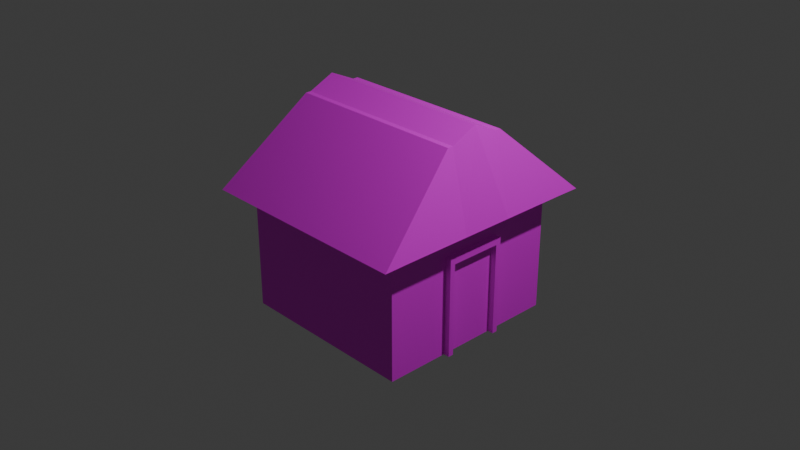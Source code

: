 # Source: building3.blend  (saved by Blender 4.5.88; exported with 4.5.12 LTS)
import bpy
from mathutils import Matrix  # noqa: F401  (used for matrix-valued properties, if any)

bpy.ops.wm.read_factory_settings(use_empty=True)
scene = bpy.context.scene
scene.name = 'Scene'

# ---- collections
col_collection = bpy.data.collections.new('Collection'); scene.collection.children.link(col_collection)

# ---- images (referenced by path relative to the original .blend; pixels are not part of the script)
import os
ASSET_DIR = os.environ.get("B2B_ASSET_DIR", "")  # directory of the original .blend (textures are referenced by path, not embedded)
HERE = os.path.dirname(os.path.abspath(__file__))  # packed textures are extracted next to this script under _unpacked/

def load_image(name, relpath, width, height, colorspace="sRGB"):
    """Load a texture the original file referenced (path relative to the .blend, or extracted next to this script)."""
    p = next((c for c in (os.path.join(HERE, relpath), os.path.join(ASSET_DIR, relpath)) if relpath and os.path.exists(c)), "")
    if p:
        img = bpy.data.images.load(p, check_existing=True)
        img.name = name
    else:  # same state as the original file: an image datablock whose file is absent (Cycles renders it pink)
        img = bpy.data.images.new(name, width, height)
        img.source = "FILE"
        img.filepath = "//" + (relpath or name)
    img.colorspace_settings.name = colorspace
    return img
img_buildingtexture_png = load_image('buildingtexture.png', 'buildingtexture.png', 1024, 1024, 'sRGB')

# ---- materials (node trees are filled in below, after node groups)
mat_material = bpy.data.materials.new('Material')
mat_material.alpha_threshold = 0.0
mat_material.roughness = 0.5
mat_material.line_color = (0.0, 0.0, 0.0, 1.0)

# ---- material node trees
mat_material.use_nodes = True; mat_material.node_tree.nodes.clear()
_N = mat_material.node_tree.nodes; _L = mat_material.node_tree.links
n0 = _N.new('ShaderNodeOutputMaterial'); n0.name = 'Material Output'; n0.location = (200, 100)
n1 = _N.new('ShaderNodeBsdfPrincipled'); n1.name = 'Principled BSDF'; n1.location = (-200, 100)
n1.inputs[3].default_value = 1.45
n2 = _N.new('ShaderNodeTexImage'); n2.name = 'Image Texture'; n2.location = (-490, 71)
n2.image = img_buildingtexture_png
_L.new(n1.outputs[0], n0.inputs[0])
_L.new(n2.outputs[0], n1.inputs[0])
n0.is_active_output = True

# ---- world
world_world = bpy.data.worlds.new('World'); scene.world = world_world
world_world.use_nodes = True; world_world.node_tree.nodes.clear()
_N = world_world.node_tree.nodes; _L = world_world.node_tree.links
n0 = _N.new('ShaderNodeOutputWorld'); n0.name = 'World Output'; n0.location = (200, 100)
n1 = _N.new('ShaderNodeBackground'); n1.name = 'Background'; n1.location = (-200, 100)
n1.inputs[0].default_value = (0.05088, 0.05088, 0.05088, 1.0)
_L.new(n1.outputs[0], n0.inputs[0])
n0.is_active_output = True
world_world.color = (0.05088, 0.05088, 0.05088)
world_world.sun_shadow_jitter_overblur = 0.0

# ---- cameras
cam_camera = bpy.data.cameras.new('Camera')
cam_camera.clip_end = 100.0
cam_camera.ortho_scale = 7.314

# ---- lights
light_light = bpy.data.lights.new('Light', 'POINT')
light_light.energy = 1000.0
light_light.shadow_soft_size = 0.1

# ---- meshes
me_cube = bpy.data.meshes.new('Cube')
me_cube.from_pydata([(-1.198, 0.3445, -0.7965), (-1.198, 0.0, -0.7965), (1.205, 1.033, -0.7965), (1.205, 0.2849, -0.7965), (-1.198, 0.2849, -0.7965), (-1.198, 1.033, -0.7965), (1.205, 0.3445, -0.7965), (1.205, 0.0, -0.7965), (1.0, 0.0, -0.8127), (-1.0, 0.3445, -0.8127), (1.0, 0.3445, -0.8127), (1.0, 1.033, -0.8127), (-1.0, 1.033, -0.8127), (1.0, 0.2849, -0.8127), (-1.0, 0.2849, -0.8127), (-1.0, 0.0, -0.8127), (1.066, 0.0, -0.9594), (1.066, 0.2849, -0.9594), (1.066, 0.2849, -1.447), (1.066, 0.3445, -0.9276), (1.066, 0.3445, -1.447), (1.066, 0.3445, -0.9594), (1.066, 0.0, -0.9276), (1.066, 0.2849, -0.9276), (-1.0, 0.0, -0.9276), (-1.0, 0.2849, -0.9276), (1.0, 0.0, -0.9276), (1.0, 0.2849, -0.9276), (-1.0, 1.033, -0.9276), (1.0, 1.033, -0.9276), (1.0, 0.3445, -0.9276), (-1.0, 0.3445, -0.9276), (-1.0, 0.3445, -0.3888), (1.0, 0.3445, -0.3888), (1.0, 0.3445, -1.447), (-1.0, 0.3445, -1.447), (1.0, 0.3445, -0.9594), (-1.0, 0.3445, -0.9594), (1.0, 1.033, -0.9594), (-1.0, 1.033, -0.9594), (1.0, 0.2849, -0.9594), (1.0, 0.0, -0.9594), (-1.0, 0.2849, -0.9594), (-1.0, 0.0, -0.9594), (-1.0, 0.0, -0.3245), (-1.0, 0.0, -1.447), (1.0, 0.0, -1.447), (1.0, 0.0, -0.3245), (1.205, 1.297, -0.7979), (1.0, 1.033, -1.447), (-1.0, 0.2849, -0.3888), (1.0, 0.2849, -1.447), (-1.198, 1.297, -0.7979), (-1.0, 1.033, -1.447), (-1.0, 0.2849, -1.447), (1.0, 0.2849, -0.3888), (-1.198, -0.3445, -0.7965), (1.205, -1.033, -0.7965), (1.205, -0.2849, -0.7965), (-1.198, -0.2849, -0.7965), (-1.198, -1.033, -0.7965), (1.205, -0.3445, -0.7965), (-1.0, -0.3445, -0.8127), (1.0, -0.3445, -0.8127), (1.0, -1.033, -0.8127), (-1.0, -1.033, -0.8127), (1.0, -0.2849, -0.8127), (-1.0, -0.2849, -0.8127), (1.066, -0.2849, -0.9594), (1.066, -0.2849, -1.447), (1.066, -0.3445, -0.9276), (1.066, -0.3445, -1.447), (1.066, -0.3445, -0.9594), (1.066, -0.2849, -0.9276), (-1.0, -0.2849, -0.9276), (1.0, -0.2849, -0.9276), (-1.0, -1.033, -0.9276), (1.0, -1.033, -0.9276), (1.0, -0.3445, -0.9276), (-1.0, -0.3445, -0.9276), (-1.0, -0.3445, -0.3888), (1.0, -0.3445, -0.3888), (1.0, -0.3445, -1.447), (-1.0, -0.3445, -1.447), (1.0, -0.3445, -0.9594), (-1.0, -0.3445, -0.9594), (1.0, -1.033, -0.9594), (-1.0, -1.033, -0.9594), (1.0, -0.2849, -0.9594), (-1.0, -0.2849, -0.9594), (1.205, -1.297, -0.7979), (1.0, -1.033, -1.447), (-1.0, -0.2849, -0.3888), (1.0, -0.2849, -1.447), (-1.198, -1.297, -0.7979), (-1.0, -1.033, -1.447), (-1.0, -0.2849, -1.447), (1.0, -0.2849, -0.3888)], [], [(13, 3, 7, 8), (12, 5, 2, 11), (29, 11, 10, 30), (27, 13, 8, 26), (24, 15, 14, 25), (30, 27, 23, 19), (25, 14, 9, 31), (10, 6, 3, 13), (40, 51, 18, 17), (0, 32, 52, 5), (48, 52, 32, 33), (20, 21, 17, 18), (27, 26, 22, 23), (35, 37, 39, 53), (37, 31, 28, 39), (41, 40, 17, 16), (26, 41, 16, 22), (51, 40, 41, 46), (34, 36, 21, 20), (45, 43, 42, 54), (42, 25, 31, 37), (6, 33, 55, 3), (43, 24, 25, 42), (55, 50, 44, 47), (38, 29, 30, 36), (54, 51, 46, 45), (39, 28, 29, 38), (3, 55, 47, 7), (4, 50, 32, 0), (1, 44, 50, 4), (54, 42, 37, 35), (51, 34, 20, 18), (35, 34, 51, 54), (49, 38, 36, 34), (36, 30, 19, 21), (33, 32, 50, 55), (2, 48, 33, 6), (17, 23, 22, 16), (53, 39, 38, 49), (53, 49, 34, 35), (21, 19, 23, 17), (5, 52, 48, 2), (11, 2, 6, 10), (28, 12, 11, 29), (15, 1, 4, 14), (30, 10, 13, 27), (31, 9, 12, 28), (14, 4, 0, 9), (9, 0, 5, 12), (66, 8, 7, 58), (65, 64, 57, 60), (77, 78, 63, 64), (75, 26, 8, 66), (24, 74, 67, 15), (78, 70, 73, 75), (74, 79, 62, 67), (63, 66, 58, 61), (88, 68, 69, 93), (56, 60, 94, 80), (90, 81, 80, 94), (71, 69, 68, 72), (75, 73, 22, 26), (83, 95, 87, 85), (85, 87, 76, 79), (41, 16, 68, 88), (93, 46, 41, 88), (82, 71, 72, 84), (45, 96, 89, 43), (89, 85, 79, 74), (61, 58, 97, 81), (43, 89, 74, 24), (97, 47, 44, 92), (86, 84, 78, 77), (96, 45, 46, 93), (87, 86, 77, 76), (58, 7, 47, 97), (59, 56, 80, 92), (1, 59, 92, 44), (96, 83, 85, 89), (93, 69, 71, 82), (83, 96, 93, 82), (91, 82, 84, 86), (84, 72, 70, 78), (81, 97, 92, 80), (57, 61, 81, 90), (68, 16, 22, 73), (95, 91, 86, 87), (95, 83, 82, 91), (72, 68, 73, 70), (60, 57, 90, 94), (64, 63, 61, 57), (76, 77, 64, 65), (15, 67, 59, 1), (78, 75, 66, 63), (79, 76, 65, 62), (67, 62, 56, 59), (62, 65, 60, 56)])
_uv = me_cube.uv_layers.new(name='UVMap')
_uv.uv.foreach_set('vector', [0.3767, 0.2304, 0.3785, 0.2304, 0.3785, 0.2414, 0.3767, 0.2414, 0.7831, 0.5, 0.7889, 0.5, 0.7889, 0.75, 0.7831, 0.75, 0.2549, 0.557, 0.2549, 0.4752, 0.5293, 0.4752, 0.5293, 0.557, 0.5542, 0.557, 0.5542, 0.4752, 0.6735, 0.4752, 0.6735, 0.557, 0.5082, 0.125, 0.5331, 0.125, 0.5331, 0.1606, 0.5082, 0.1606, 0.4994, 0.2294, 0.4994, 0.2368, 0.4994, 0.2368, 0.4994, 0.2294, 0.5082, 0.1606, 0.5331, 0.1606, 0.5331, 0.1681, 0.5082, 0.1681, 0.3767, 0.2281, 0.3785, 0.2281, 0.3785, 0.2304, 0.3767, 0.2304, 0.4913, 0.2368, 0.3663, 0.2368, 0.3663, 0.2368, 0.4913, 0.2368, 0.1587, 0.1794, 0.1912, 0.1794, 0.1912, 0.2104, 0.1587, 0.2104, 0.09689, 0.2104, 0.1912, 0.2104, 0.1912, 0.2413, 0.09689, 0.2413, 0.3295, 0.2125, 0.5523, 0.2125, 0.5523, 0.2258, 0.3295, 0.2258, 0.4994, 0.2368, 0.4994, 0.2724, 0.4994, 0.2724, 0.4994, 0.2368, 0.375, 0.1681, 0.5, 0.1681, 0.5, 0.25, 0.375, 0.25, 0.5, 0.1681, 0.5082, 0.1681, 0.5082, 0.25, 0.5, 0.25, 0.3665, 0.2414, 0.3665, 0.2304, 0.3665, 0.2304, 0.3665, 0.2414, 0.0, 0.0, 0.0, 0.0, 0.0, 0.0, 0.0, 0.0, 0.2708, 0.006936, 0.2708, 0.373, 0.1644, 0.373, 0.1644, 0.006936, 0.3663, 0.2294, 0.4913, 0.2294, 0.4913, 0.2294, 0.3663, 0.2294, 0.375, 0.125, 0.5, 0.125, 0.5, 0.1606, 0.375, 0.1606, 0.5, 0.1606, 0.5082, 0.1606, 0.5082, 0.1681, 0.5, 0.1681, 0.3912, 0.3039, 0.3957, 0.3039, 0.3957, 0.3043, 0.3912, 0.3043, 0.5, 0.125, 0.5082, 0.125, 0.5082, 0.1606, 0.5, 0.1606, 0.09689, 0.2441, 0.1912, 0.2441, 0.1912, 0.2575, 0.09689, 0.2575, 0.2549, 0.5837, 0.2549, 0.557, 0.5293, 0.557, 0.5293, 0.5837, 0.4051, 0.2304, 0.4822, 0.2304, 0.4822, 0.2414, 0.4051, 0.2414, 0.07292, 0.5862, 0.07292, 0.5597, 0.9035, 0.5597, 0.9035, 0.5862, 0.0925, 0.327, 0.09698, 0.327, 0.09698, 0.3289, 0.0925, 0.3289, 0.4574, 0.1539, 0.4899, 0.1539, 0.4899, 0.1567, 0.4574, 0.1567, 0.1587, 0.1632, 0.1912, 0.1632, 0.1912, 0.1766, 0.1587, 0.1766, 0.375, 0.1606, 0.5, 0.1606, 0.5, 0.1681, 0.375, 0.1681, 0.4822, 0.2304, 0.4822, 0.2281, 0.4822, 0.2281, 0.4822, 0.2304, 0.4051, 0.2281, 0.4822, 0.2281, 0.4822, 0.2304, 0.4051, 0.2304, 0.2549, 0.9939, 0.2549, 0.5837, 0.5293, 0.5837, 0.5293, 0.9939, 0.4913, 0.2294, 0.4994, 0.2294, 0.4994, 0.2294, 0.4913, 0.2294, 0.3956, 0.2185, 0.4899, 0.2185, 0.4899, 0.2213, 0.3956, 0.2213, 0.0925, 0.3224, 0.09698, 0.3224, 0.09698, 0.3266, 0.0925, 0.3266, 0.5523, 0.2258, 0.5668, 0.2258, 0.5668, 0.2893, 0.5523, 0.2893, 0.07292, 0.9932, 0.07292, 0.5862, 0.9035, 0.5862, 0.9035, 0.9932, 0.4051, 0.2028, 0.4822, 0.2028, 0.4822, 0.2281, 0.4051, 0.2281, 0.5523, 0.2125, 0.5668, 0.2125, 0.5668, 0.2258, 0.5523, 0.2258, 0.5328, 0.2028, 0.5594, 0.2028, 0.5594, 0.2799, 0.5328, 0.2799, 0.3767, 0.2028, 0.3785, 0.2028, 0.3785, 0.2281, 0.3767, 0.2281, 0.07292, 0.5597, 0.07292, 0.4785, 0.9035, 0.4785, 0.9035, 0.5597, 0.4539, 0.08706, 0.4557, 0.08706, 0.4557, 0.09806, 0.4539, 0.09806, 0.5293, 0.557, 0.5293, 0.4752, 0.5542, 0.4752, 0.5542, 0.557, 0.5082, 0.1681, 0.5331, 0.1681, 0.5331, 0.25, 0.5082, 0.25, 0.4539, 0.09806, 0.4557, 0.09806, 0.4557, 0.1004, 0.4539, 0.1004, 0.4539, 0.1004, 0.4557, 0.1004, 0.4557, 0.1256, 0.4539, 0.1256, 0.3767, 0.2304, 0.3767, 0.2414, 0.3785, 0.2414, 0.3785, 0.2304, 0.7831, 0.5, 0.7831, 0.75, 0.7889, 0.75, 0.7889, 0.5, 0.0169, 0.5564, 0.2952, 0.5572, 0.2954, 0.4742, 0.01716, 0.4734, 0.3205, 0.5573, 0.4414, 0.5577, 0.4417, 0.4747, 0.3207, 0.4743, 0.5082, 0.125, 0.5082, 0.1606, 0.5331, 0.1606, 0.5331, 0.125, 0.4994, 0.2294, 0.4994, 0.2294, 0.4994, 0.2368, 0.4994, 0.2368, 0.5082, 0.1606, 0.5082, 0.1681, 0.5331, 0.1681, 0.5331, 0.1606, 0.3767, 0.2281, 0.3767, 0.2304, 0.3785, 0.2304, 0.3785, 0.2281, 0.4836, 0.2823, 0.4836, 0.2823, 0.3586, 0.2823, 0.3586, 0.2823, 0.159, 0.2426, 0.159, 0.267, 0.1848, 0.267, 0.1848, 0.2426, 0.1101, 0.267, 0.1101, 0.2915, 0.1848, 0.2915, 0.1848, 0.267, 0.3295, 0.2125, 0.3295, 0.2258, 0.5523, 0.2258, 0.5523, 0.2125, 0.4994, 0.2368, 0.4994, 0.2368, 0.4994, 0.2724, 0.4994, 0.2724, 0.375, 0.1681, 0.375, 0.25, 0.5, 0.25, 0.5, 0.1681, 0.5, 0.1681, 0.5, 0.25, 0.5082, 0.25, 0.5082, 0.1681, 0.3665, 0.2414, 0.3665, 0.2414, 0.3665, 0.2304, 0.3665, 0.2304, 0.1091, 0.3037, 0.1091, 0.3393, 0.2341, 0.3393, 0.2341, 0.3037, 0.3663, 0.2294, 0.3663, 0.2294, 0.4913, 0.2294, 0.4913, 0.2294, 0.375, 0.125, 0.375, 0.1606, 0.5, 0.1606, 0.5, 0.125, 0.5, 0.1606, 0.5, 0.1681, 0.5082, 0.1681, 0.5082, 0.1606, 0.4053, 0.3364, 0.4053, 0.3367, 0.4088, 0.3367, 0.4088, 0.3364, 0.5, 0.125, 0.5, 0.1606, 0.5082, 0.1606, 0.5082, 0.125, 0.1101, 0.2938, 0.1101, 0.3044, 0.1848, 0.3044, 0.1848, 0.2938, 0.01681, 0.5835, 0.2951, 0.5843, 0.2952, 0.5572, 0.0169, 0.5564, 0.4051, 0.2304, 0.4051, 0.2414, 0.4822, 0.2414, 0.4822, 0.2304, 0.07292, 0.5862, 0.9035, 0.5862, 0.9035, 0.5597, 0.07292, 0.5597, 0.1066, 0.3595, 0.1066, 0.361, 0.1101, 0.361, 0.1101, 0.3595, 0.4578, 0.2176, 0.4578, 0.2198, 0.4835, 0.2198, 0.4835, 0.2176, 0.159, 0.2297, 0.159, 0.2403, 0.1848, 0.2403, 0.1848, 0.2297, 0.375, 0.1606, 0.375, 0.1681, 0.5, 0.1681, 0.5, 0.1606, 0.4822, 0.2304, 0.4822, 0.2304, 0.4822, 0.2281, 0.4822, 0.2281, 0.4051, 0.2281, 0.4051, 0.2304, 0.4822, 0.2304, 0.4822, 0.2281, 0.01552, 0.9995, 0.2938, 1.0, 0.2951, 0.5843, 0.01681, 0.5835, 0.4913, 0.2294, 0.4913, 0.2294, 0.4994, 0.2294, 0.4994, 0.2294, 0.4088, 0.2688, 0.4088, 0.271, 0.4835, 0.271, 0.4835, 0.2688, 0.1066, 0.3558, 0.1066, 0.3592, 0.1101, 0.3592, 0.1101, 0.3558, 0.5523, 0.2258, 0.5523, 0.2893, 0.5668, 0.2893, 0.5668, 0.2258, 0.07292, 0.9932, 0.9035, 0.9932, 0.9035, 0.5862, 0.07292, 0.5862, 0.4051, 0.2028, 0.4051, 0.2281, 0.4822, 0.2281, 0.4822, 0.2028, 0.5523, 0.2125, 0.5523, 0.2258, 0.5668, 0.2258, 0.5668, 0.2125, 0.5328, 0.2028, 0.5328, 0.2799, 0.5594, 0.2799, 0.5594, 0.2028, 0.3767, 0.2028, 0.3767, 0.2281, 0.3785, 0.2281, 0.3785, 0.2028, 0.07292, 0.5597, 0.9035, 0.5597, 0.9035, 0.4785, 0.07292, 0.4785, 0.4539, 0.08706, 0.4539, 0.09806, 0.4557, 0.09806, 0.4557, 0.08706, 0.2952, 0.5572, 0.3205, 0.5573, 0.3207, 0.4743, 0.2954, 0.4742, 0.5082, 0.1681, 0.5082, 0.25, 0.5331, 0.25, 0.5331, 0.1681, 0.4539, 0.09806, 0.4539, 0.1004, 0.4557, 0.1004, 0.4557, 0.09806, 0.4539, 0.1004, 0.4539, 0.1256, 0.4557, 0.1256, 0.4557, 0.1004])
me_cube.materials.append(mat_material)
me_cube.use_mirror_vertex_groups = False
me_cube.update()

# ---- objects
ob_cube = bpy.data.objects.new('Cube', me_cube)
ob_light = bpy.data.objects.new('Light', light_light)
ob_camera = bpy.data.objects.new('Camera', cam_camera)

# ---- transforms, parenting, visibility, modifiers, constraints
ob_cube.location = (0.0, 0.0, 1.969)
ob_cube.scale = (1.0, 1.0, 2.052)
ob_cube.lock_rotations_4d = False
ob_cube.empty_display_type = 'ARROWS'
ob_cube.lineart.crease_threshold = 0.0
ob_light.location = (4.076, 1.005, 5.904)
ob_light.rotation_euler = (0.6503, 0.05522, 1.866)
ob_light.lock_rotations_4d = False
ob_light.empty_display_type = 'ARROWS'
ob_light.color = (0.0, 0.0, 0.0, 0.0)
ob_light.lineart.crease_threshold = 0.0
ob_camera.location = (7.359, -6.926, 4.958)
ob_camera.rotation_euler = (1.109, 0.0, 0.8149)
ob_camera.lock_rotations_4d = False
ob_camera.empty_display_type = 'ARROWS'
ob_camera.color = (0.0, 0.0, 0.0, 0.0)
ob_camera.display_type = 'WIRE'
ob_camera.lineart.crease_threshold = 0.0

# ---- collection membership
col_collection.objects.link(ob_cube)
col_collection.objects.link(ob_light)
col_collection.objects.link(ob_camera)

# ---- scene / render settings (as saved in the file)
scene.camera = ob_camera
scene.frame_start = 1; scene.frame_end = 250; scene.frame_set(1)
scene.render.engine = 'BLENDER_EEVEE_NEXT'
bpy.context.view_layer.update()
